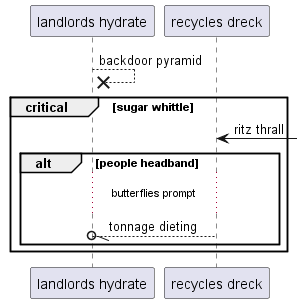

The diagram above was rendered by PlantUML. Its source (embedded in the PNG):
@startuml
participant "landlords hydrate" as 0
participant "recycles dreck" as 1
0 -->x 0: backdoor pyramid
critical sugar whittle
1 <-] : ritz thrall
alt people headband
...butterflies prompt...
1 --//o 0: tonnage dieting
end
end
@enduml